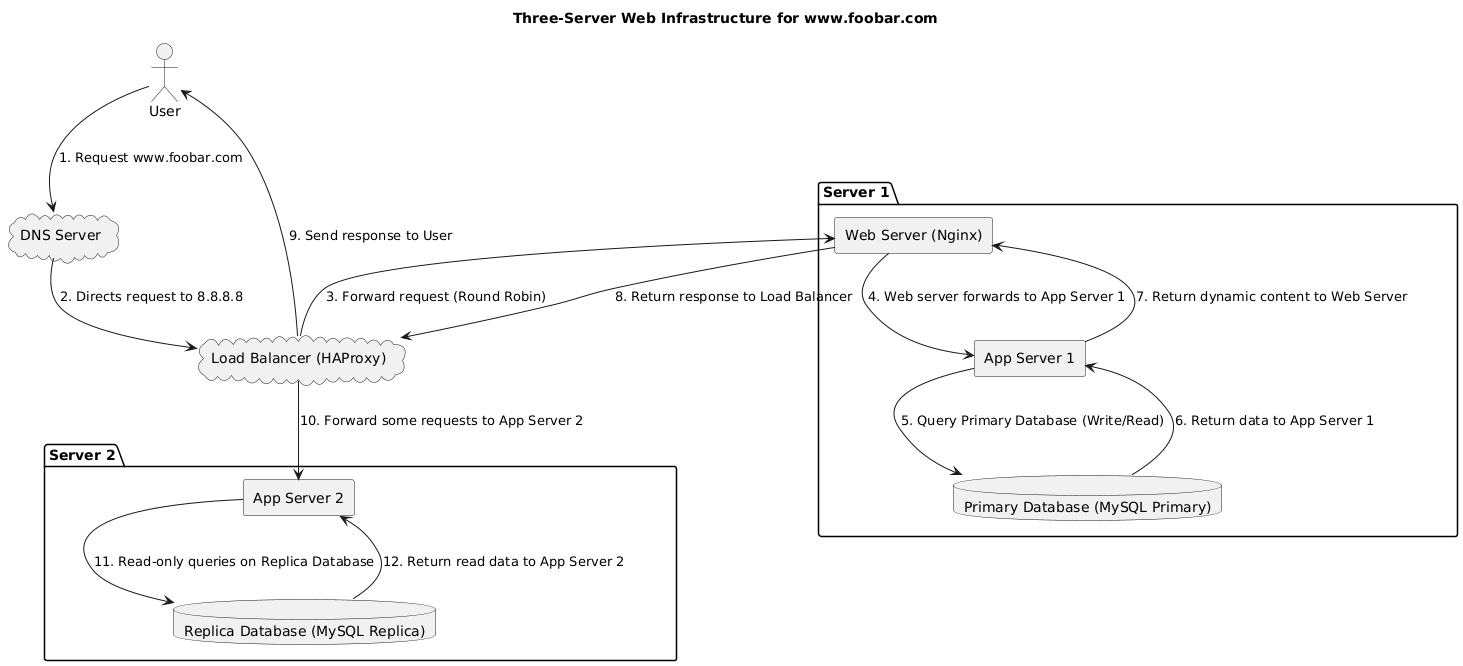

The diagram above was rendered by PlantUML. Its source (embedded in the PNG):
@startuml
title Three-Server Web Infrastructure for www.foobar.com

actor User as user

cloud "DNS Server" as dns
cloud "Load Balancer (HAProxy)" as lb

package "Server 1" {
    rectangle "Web Server (Nginx)" as nginx1
    rectangle "App Server 1" as app1
    database "Primary Database (MySQL Primary)" as dbPrimary
}

package "Server 2" {
    rectangle "App Server 2" as app2
    database "Replica Database (MySQL Replica)" as dbReplica
}

' Numbered interactions
user --> dns : 1. Request www.foobar.com
dns --> lb : 2. Directs request to 8.8.8.8
lb --> nginx1 : 3. Forward request (Round Robin)
nginx1 --> app1 : 4. Web server forwards to App Server 1
app1 --> dbPrimary : 5. Query Primary Database (Write/Read)
dbPrimary --> app1 : 6. Return data to App Server 1
app1 --> nginx1 : 7. Return dynamic content to Web Server
nginx1 --> lb : 8. Return response to Load Balancer
lb --> user : 9. Send response to User

lb --> app2 : 10. Forward some requests to App Server 2
app2 --> dbReplica : 11. Read-only queries on Replica Database
dbReplica --> app2 : 12. Return read data to App Server 2
@enduml